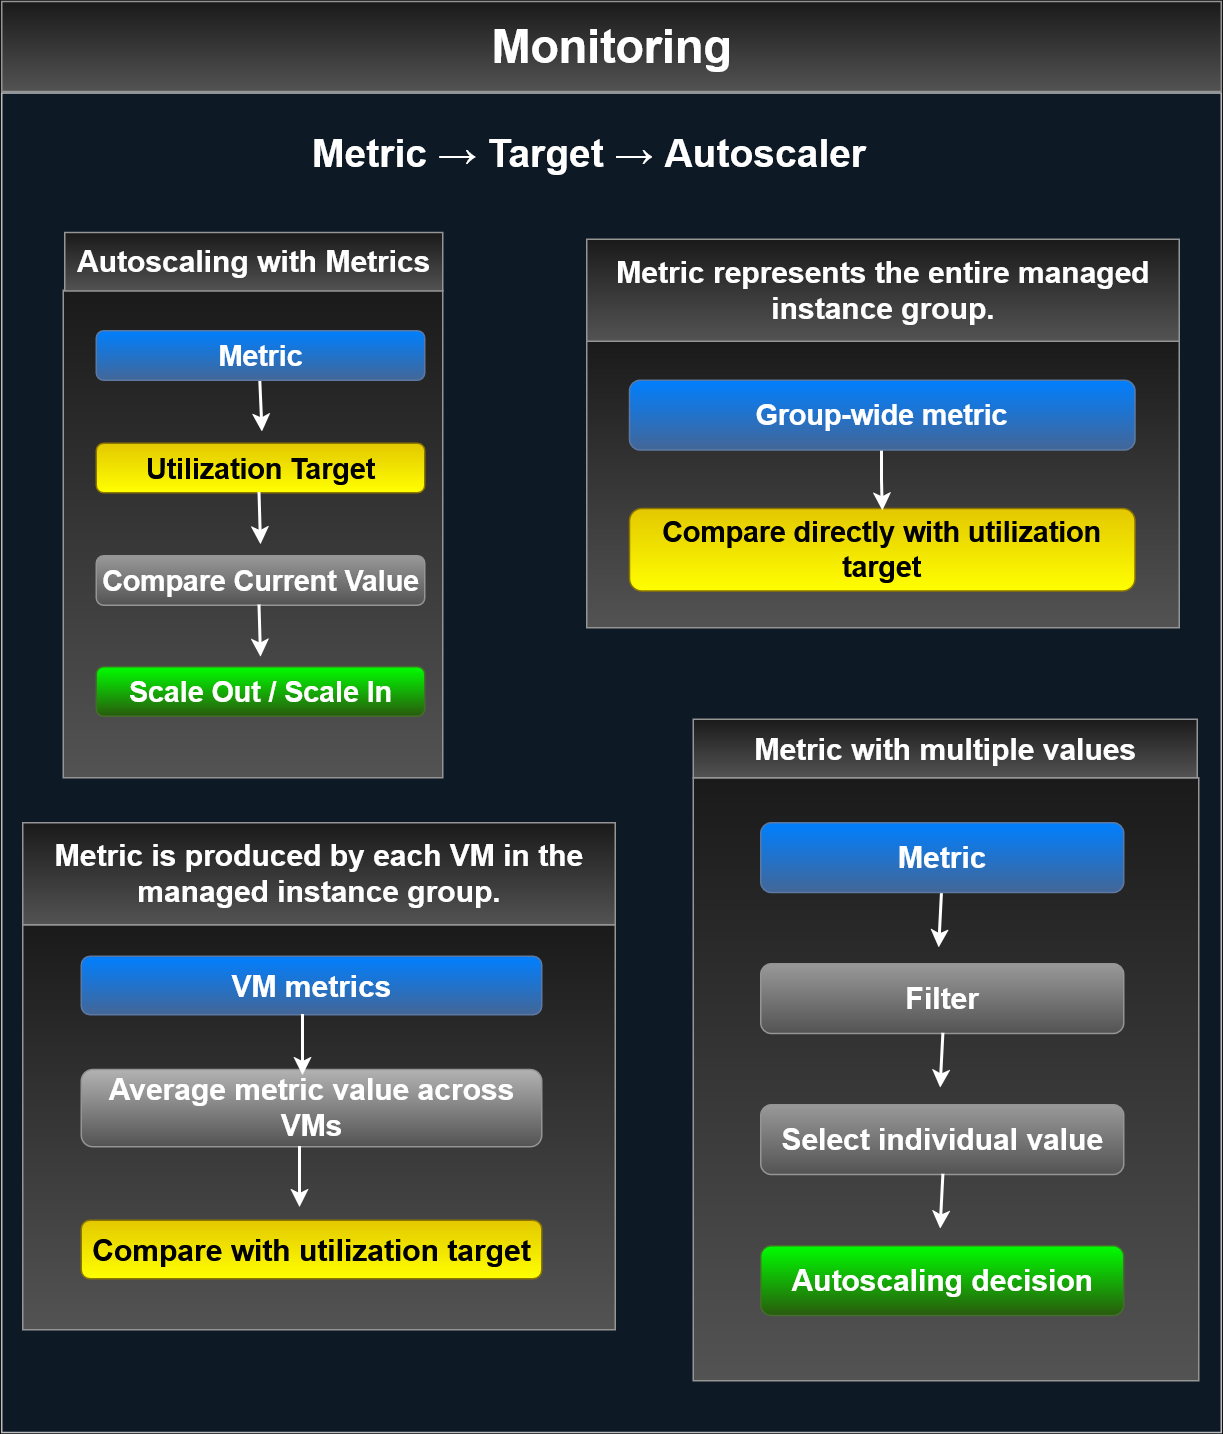

The diagram above was exported from draw.io. Its source (the exported page's mxGraphModel, read from the mxfile embedded in the PNG):
<mxGraphModel dx="1340" dy="860" grid="0" gridSize="2" guides="1" tooltips="1" connect="1" arrows="1" fold="1" page="1" pageScale="1" pageWidth="850" pageHeight="1100" math="0" shadow="0">
  <root>
    <mxCell id="0" />
    <mxCell id="1" parent="0" />
    <mxCell id="vqe_1USk4kcotfoTv3OM-2" parent="1" style="rounded=0;whiteSpace=wrap;html=1;fillColor=light-dark(#CCE5FF,#0D1925);strokeColor=#36393d;" value="" vertex="1">
      <mxGeometry height="893" width="813" x="19" y="99" as="geometry" />
    </mxCell>
    <mxCell id="_l0OBIxWvhEhe77O_FUA-27" parent="1" style="rounded=0;whiteSpace=wrap;html=1;fillColor=#f5f5f5;gradientColor=#b3b3b3;strokeColor=#666666;" value="" vertex="1">
      <mxGeometry height="270" width="395" x="33" y="653.5" as="geometry" />
    </mxCell>
    <mxCell id="_l0OBIxWvhEhe77O_FUA-26" parent="1" style="rounded=0;whiteSpace=wrap;html=1;fillColor=#f5f5f5;gradientColor=#b3b3b3;strokeColor=#666666;" value="" vertex="1">
      <mxGeometry height="325" width="253" x="60" y="230.5" as="geometry" />
    </mxCell>
    <mxCell id="_l0OBIxWvhEhe77O_FUA-25" parent="1" style="rounded=0;whiteSpace=wrap;html=1;fillColor=#f5f5f5;gradientColor=#b3b3b3;strokeColor=#666666;" value="" vertex="1">
      <mxGeometry height="191" width="395" x="409" y="264.5" as="geometry" />
    </mxCell>
    <mxCell id="_l0OBIxWvhEhe77O_FUA-24" parent="1" style="rounded=0;whiteSpace=wrap;html=1;fillColor=#f5f5f5;gradientColor=#b3b3b3;strokeColor=#666666;" value="" vertex="1">
      <mxGeometry height="402" width="337" x="480" y="555.5" as="geometry" />
    </mxCell>
    <mxCell id="_l0OBIxWvhEhe77O_FUA-1" parent="1" style="text;html=1;whiteSpace=wrap;strokeColor=none;fillColor=none;align=center;verticalAlign=middle;rounded=0;" value="&lt;font style=&quot;font-size: 26px;&quot;&gt;&lt;b&gt;&lt;font&gt;Metric → Target → Autoscaler&lt;/font&gt;&lt;/b&gt;&lt;/font&gt;" vertex="1">
      <mxGeometry height="39" width="375" x="223.5" y="120" as="geometry" />
    </mxCell>
    <mxCell id="_l0OBIxWvhEhe77O_FUA-2" parent="1" style="rounded=1;whiteSpace=wrap;html=1;fillColor=light-dark(#D5E8D4,#00FF00);gradientColor=#97d077;strokeColor=#82b366;" value="&lt;font style=&quot;font-size: 19px;&quot;&gt;&lt;b&gt;&lt;font&gt;Scale Out / Scale In&lt;/font&gt;&lt;/b&gt;&lt;/font&gt;" vertex="1">
      <mxGeometry height="33" width="219" x="82" y="481.5" as="geometry" />
    </mxCell>
    <mxCell id="_l0OBIxWvhEhe77O_FUA-6" edge="1" parent="1" source="_l0OBIxWvhEhe77O_FUA-3" style="edgeStyle=orthogonalEdgeStyle;rounded=0;orthogonalLoop=1;jettySize=auto;html=1;exitX=0.5;exitY=1;exitDx=0;exitDy=0;strokeWidth=2;">
      <mxGeometry relative="1" as="geometry">
        <mxPoint x="193" y="325.29998779296875" as="targetPoint" />
      </mxGeometry>
    </mxCell>
    <mxCell id="_l0OBIxWvhEhe77O_FUA-3" parent="1" style="rounded=1;whiteSpace=wrap;html=1;fillColor=light-dark(#DAE8FC,#007FFF);gradientColor=#7ea6e0;strokeColor=#6c8ebf;" value="&lt;font style=&quot;font-size: 19px;&quot;&gt;&lt;b&gt;&lt;font&gt;Metric&lt;/font&gt;&lt;/b&gt;&lt;/font&gt;" vertex="1">
      <mxGeometry height="33" width="219" x="82" y="257.5" as="geometry" />
    </mxCell>
    <mxCell id="_l0OBIxWvhEhe77O_FUA-4" parent="1" style="rounded=1;whiteSpace=wrap;html=1;fillColor=light-dark(#E3C800,#E3C800);fontColor=#000000;strokeColor=#B09500;gradientColor=light-dark(#000000,#FFFF00);" value="&lt;font style=&quot;font-size: 19px;&quot;&gt;&lt;b style=&quot;color: light-dark(rgb(0, 0, 0), rgb(0, 0, 0));&quot;&gt;&lt;font&gt;Utilization Target&lt;/font&gt;&lt;/b&gt;&lt;/font&gt;" vertex="1">
      <mxGeometry height="33" width="219" x="82" y="332.5" as="geometry" />
    </mxCell>
    <mxCell id="_l0OBIxWvhEhe77O_FUA-5" parent="1" style="rounded=1;whiteSpace=wrap;html=1;fillColor=light-dark(#F5F5F5,#999999);gradientColor=#b3b3b3;strokeColor=#666666;" value="&lt;font style=&quot;font-size: 19px;&quot;&gt;&lt;b&gt;&lt;font&gt;Compare Current Value&lt;/font&gt;&lt;/b&gt;&lt;/font&gt;" vertex="1">
      <mxGeometry height="33" width="219" x="82" y="407.5" as="geometry" />
    </mxCell>
    <mxCell id="_l0OBIxWvhEhe77O_FUA-7" edge="1" parent="1" style="edgeStyle=orthogonalEdgeStyle;rounded=0;orthogonalLoop=1;jettySize=auto;html=1;exitX=0.5;exitY=1;exitDx=0;exitDy=0;strokeWidth=2;">
      <mxGeometry relative="1" as="geometry">
        <mxPoint x="191" y="365.5" as="sourcePoint" />
        <mxPoint x="192" y="400.29998779296875" as="targetPoint" />
      </mxGeometry>
    </mxCell>
    <mxCell id="_l0OBIxWvhEhe77O_FUA-8" edge="1" parent="1" style="edgeStyle=orthogonalEdgeStyle;rounded=0;orthogonalLoop=1;jettySize=auto;html=1;exitX=0.5;exitY=1;exitDx=0;exitDy=0;strokeWidth=2;">
      <mxGeometry relative="1" as="geometry">
        <mxPoint x="191" y="440.5" as="sourcePoint" />
        <mxPoint x="192" y="475.29998779296875" as="targetPoint" />
      </mxGeometry>
    </mxCell>
    <mxCell id="_l0OBIxWvhEhe77O_FUA-9" parent="1" style="rounded=1;whiteSpace=wrap;html=1;fillColor=light-dark(#F5F5F5,#B3B3B3);gradientColor=#b3b3b3;strokeColor=#666666;" value="&lt;font style=&quot;font-size: 20px;&quot;&gt;&lt;b&gt;&lt;font&gt;Average metric value across VMs&lt;/font&gt;&lt;/b&gt;&lt;/font&gt;" vertex="1">
      <mxGeometry height="51.5" width="307" x="72" y="750" as="geometry" />
    </mxCell>
    <mxCell id="_l0OBIxWvhEhe77O_FUA-10" parent="1" style="rounded=1;whiteSpace=wrap;html=1;fillColor=light-dark(#DAE8FC,#007FFF);gradientColor=#7ea6e0;strokeColor=#6c8ebf;" value="&lt;font style=&quot;font-size: 20px;&quot;&gt;&lt;b&gt;&lt;font&gt;VM metrics&lt;/font&gt;&lt;/b&gt;&lt;/font&gt;" vertex="1">
      <mxGeometry height="39" width="307" x="72" y="674.5" as="geometry" />
    </mxCell>
    <mxCell id="_l0OBIxWvhEhe77O_FUA-11" parent="1" style="rounded=1;whiteSpace=wrap;html=1;fillColor=light-dark(#E3C800,#E3C800);fontColor=#000000;strokeColor=#B09500;gradientColor=light-dark(#000000,#FFFF00);" value="&lt;font style=&quot;font-size: 20px;&quot;&gt;&lt;b style=&quot;color: light-dark(rgb(0, 0, 0), rgb(0, 0, 0));&quot;&gt;&lt;font&gt;Compare with utilization target&lt;/font&gt;&lt;/b&gt;&lt;/font&gt;" vertex="1">
      <mxGeometry height="39" width="307" x="72" y="850.5" as="geometry" />
    </mxCell>
    <mxCell id="_l0OBIxWvhEhe77O_FUA-12" parent="1" style="rounded=1;whiteSpace=wrap;html=1;fillColor=light-dark(#E3C800,#E3C800);fontColor=#000000;strokeColor=#B09500;gradientColor=light-dark(#000000,#FFFF00);" value="&lt;font style=&quot;font-size: 19px;&quot;&gt;&lt;b style=&quot;color: light-dark(rgb(0, 0, 0), rgb(0, 0, 0));&quot;&gt;&lt;font&gt;Compare directly with utilization target&lt;/font&gt;&lt;/b&gt;&lt;/font&gt;" vertex="1">
      <mxGeometry height="55" width="337" x="437.5" y="376" as="geometry" />
    </mxCell>
    <mxCell id="_l0OBIxWvhEhe77O_FUA-14" edge="1" parent="1" source="_l0OBIxWvhEhe77O_FUA-13" style="edgeStyle=orthogonalEdgeStyle;rounded=0;orthogonalLoop=1;jettySize=auto;html=1;exitX=0.5;exitY=1;exitDx=0;exitDy=0;strokeWidth=2;">
      <mxGeometry relative="1" as="geometry">
        <mxPoint x="606.5" y="377.79998779296875" as="targetPoint" />
      </mxGeometry>
    </mxCell>
    <mxCell id="_l0OBIxWvhEhe77O_FUA-13" parent="1" style="rounded=1;whiteSpace=wrap;html=1;fillColor=light-dark(#DAE8FC,#007FFF);gradientColor=#7ea6e0;strokeColor=#6c8ebf;" value="&lt;font style=&quot;font-size: 19px;&quot;&gt;&lt;b&gt;&lt;font&gt;Group-wide metric&lt;/font&gt;&lt;/b&gt;&lt;/font&gt;" vertex="1">
      <mxGeometry height="46.5" width="337" x="437.5" y="290.5" as="geometry" />
    </mxCell>
    <mxCell id="_l0OBIxWvhEhe77O_FUA-15" edge="1" parent="1" style="edgeStyle=orthogonalEdgeStyle;rounded=0;orthogonalLoop=1;jettySize=auto;html=1;exitX=0.5;exitY=1;exitDx=0;exitDy=0;strokeWidth=2;">
      <mxGeometry relative="1" as="geometry">
        <mxPoint x="220" y="713.5" as="sourcePoint" />
        <mxPoint x="220" y="754.2999877929688" as="targetPoint" />
      </mxGeometry>
    </mxCell>
    <mxCell id="_l0OBIxWvhEhe77O_FUA-16" edge="1" parent="1" style="edgeStyle=orthogonalEdgeStyle;rounded=0;orthogonalLoop=1;jettySize=auto;html=1;exitX=0.5;exitY=1;exitDx=0;exitDy=0;strokeWidth=2;">
      <mxGeometry relative="1" as="geometry">
        <mxPoint x="218" y="801.5" as="sourcePoint" />
        <mxPoint x="218" y="842.2999877929688" as="targetPoint" />
      </mxGeometry>
    </mxCell>
    <mxCell id="_l0OBIxWvhEhe77O_FUA-17" parent="1" style="rounded=1;whiteSpace=wrap;html=1;fillColor=light-dark(#F5F5F5,#999999);gradientColor=#b3b3b3;strokeColor=#666666;" value="&lt;font style=&quot;font-size: 20px;&quot;&gt;&lt;b&gt;&lt;font&gt;Select individual value&lt;/font&gt;&lt;/b&gt;&lt;/font&gt;" vertex="1">
      <mxGeometry height="46.5" width="242" x="525" y="773.5" as="geometry" />
    </mxCell>
    <mxCell id="_l0OBIxWvhEhe77O_FUA-21" edge="1" parent="1" source="_l0OBIxWvhEhe77O_FUA-18" style="edgeStyle=orthogonalEdgeStyle;rounded=0;orthogonalLoop=1;jettySize=auto;html=1;exitX=0.5;exitY=1;exitDx=0;exitDy=0;strokeWidth=2;">
      <mxGeometry relative="1" as="geometry">
        <mxPoint x="644.1176470588236" y="669.0686573701746" as="targetPoint" />
      </mxGeometry>
    </mxCell>
    <mxCell id="_l0OBIxWvhEhe77O_FUA-18" parent="1" style="rounded=1;whiteSpace=wrap;html=1;fillColor=light-dark(#DAE8FC,#007FFF);gradientColor=#7ea6e0;strokeColor=#6c8ebf;" value="&lt;font style=&quot;font-size: 20px;&quot;&gt;&lt;b&gt;&lt;font&gt;Metric&lt;/font&gt;&lt;/b&gt;&lt;/font&gt;" vertex="1">
      <mxGeometry height="46.5" width="242" x="525" y="585.5" as="geometry" />
    </mxCell>
    <mxCell id="_l0OBIxWvhEhe77O_FUA-19" parent="1" style="rounded=1;whiteSpace=wrap;html=1;fillColor=light-dark(#F5F5F5,#999999);gradientColor=#b3b3b3;strokeColor=#666666;" value="&lt;font style=&quot;font-size: 20px;&quot;&gt;&lt;b&gt;&lt;font&gt;Filter&lt;/font&gt;&lt;/b&gt;&lt;/font&gt;" vertex="1">
      <mxGeometry height="46.5" width="242" x="525" y="679.5" as="geometry" />
    </mxCell>
    <mxCell id="_l0OBIxWvhEhe77O_FUA-20" parent="1" style="rounded=1;whiteSpace=wrap;html=1;fillColor=light-dark(#D5E8D4,#00FF00);gradientColor=#97d077;strokeColor=#82b366;" value="&lt;font style=&quot;font-size: 20px;&quot;&gt;&lt;b&gt;&lt;font&gt;Autoscaling decision&lt;/font&gt;&lt;/b&gt;&lt;/font&gt;" vertex="1">
      <mxGeometry height="46.5" width="242" x="525" y="867.5" as="geometry" />
    </mxCell>
    <mxCell id="_l0OBIxWvhEhe77O_FUA-22" edge="1" parent="1" style="edgeStyle=orthogonalEdgeStyle;rounded=0;orthogonalLoop=1;jettySize=auto;html=1;exitX=0.5;exitY=1;exitDx=0;exitDy=0;strokeWidth=2;">
      <mxGeometry relative="1" as="geometry">
        <mxPoint x="646.9423529411763" y="726" as="sourcePoint" />
        <mxPoint x="645.06" y="762.5686573701746" as="targetPoint" />
      </mxGeometry>
    </mxCell>
    <mxCell id="_l0OBIxWvhEhe77O_FUA-23" edge="1" parent="1" style="edgeStyle=orthogonalEdgeStyle;rounded=0;orthogonalLoop=1;jettySize=auto;html=1;exitX=0.5;exitY=1;exitDx=0;exitDy=0;strokeWidth=2;">
      <mxGeometry relative="1" as="geometry">
        <mxPoint x="646.9423529411763" y="820" as="sourcePoint" />
        <mxPoint x="645.06" y="856.5686573701746" as="targetPoint" />
      </mxGeometry>
    </mxCell>
    <mxCell id="_l0OBIxWvhEhe77O_FUA-28" parent="1" style="rounded=0;whiteSpace=wrap;html=1;fillColor=#f5f5f5;gradientColor=#b3b3b3;strokeColor=#666666;" value="&lt;font style=&quot;font-size: 20px;&quot;&gt;&lt;b&gt;&lt;font&gt;Autoscaling with Metrics&lt;/font&gt;&lt;/b&gt;&lt;/font&gt;" vertex="1">
      <mxGeometry height="39" width="252" x="61" y="192" as="geometry" />
    </mxCell>
    <mxCell id="_l0OBIxWvhEhe77O_FUA-29" parent="1" style="rounded=0;whiteSpace=wrap;html=1;fillColor=#f5f5f5;gradientColor=#b3b3b3;strokeColor=#666666;" value="&lt;font style=&quot;font-size: 20px;&quot;&gt;&lt;b&gt;&lt;font&gt;Metric represents the entire managed instance group.&lt;/font&gt;&lt;/b&gt;&lt;/font&gt;" vertex="1">
      <mxGeometry height="68" width="395" x="409" y="196.5" as="geometry" />
    </mxCell>
    <mxCell id="_l0OBIxWvhEhe77O_FUA-30" parent="1" style="rounded=0;whiteSpace=wrap;html=1;fillColor=#f5f5f5;gradientColor=#b3b3b3;strokeColor=#666666;" value="&lt;font style=&quot;font-size: 20px;&quot;&gt;&lt;b&gt;&lt;font&gt;Metric is produced by each VM in the managed instance group.&lt;/font&gt;&lt;/b&gt;&lt;/font&gt;" vertex="1">
      <mxGeometry height="68" width="395" x="33" y="585.5" as="geometry" />
    </mxCell>
    <mxCell id="_l0OBIxWvhEhe77O_FUA-31" parent="1" style="rounded=0;whiteSpace=wrap;html=1;fillColor=#f5f5f5;gradientColor=#b3b3b3;strokeColor=#666666;" value="&lt;font style=&quot;font-size: 20px;&quot;&gt;&lt;b&gt;&lt;font&gt;Metric with multiple values&lt;/font&gt;&lt;/b&gt;&lt;/font&gt;" vertex="1">
      <mxGeometry height="39" width="336" x="480" y="516.5" as="geometry" />
    </mxCell>
    <mxCell id="vqe_1USk4kcotfoTv3OM-1" parent="1" style="rounded=0;whiteSpace=wrap;html=1;fillColor=#f5f5f5;gradientColor=#b3b3b3;strokeColor=#666666;" value="&lt;b&gt;&lt;font style=&quot;font-size: 31px;&quot;&gt;Monitoring&lt;/font&gt;&lt;/b&gt;" vertex="1">
      <mxGeometry height="60" width="813" x="19" y="38" as="geometry" />
    </mxCell>
  </root>
</mxGraphModel>